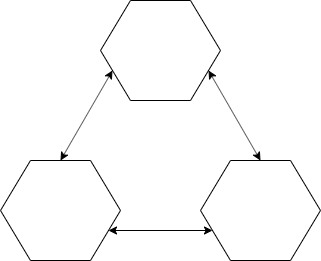

The diagram above was exported from draw.io. Its source (the exported page's mxGraphModel, read from the mxfile embedded in the PNG):
<mxGraphModel dx="1422" dy="926" grid="1" gridSize="10" guides="1" tooltips="1" connect="1" arrows="1" fold="1" page="1" pageScale="1" pageWidth="850" pageHeight="1100" math="0" shadow="0">
  <root>
    <mxCell id="0" />
    <mxCell id="1" parent="0" />
    <mxCell id="tbQQCIvqomWLNpRUNT8L-4" value="" style="endArrow=classic;startArrow=classic;html=1;entryX=0;entryY=0.75;entryDx=0;entryDy=0;exitX=0.5;exitY=0;exitDx=0;exitDy=0;" edge="1" parent="1" source="tbQQCIvqomWLNpRUNT8L-9" target="tbQQCIvqomWLNpRUNT8L-8">
      <mxGeometry width="50" height="50" relative="1" as="geometry">
        <mxPoint x="320" y="520" as="sourcePoint" />
        <mxPoint x="400" y="440" as="targetPoint" />
      </mxGeometry>
    </mxCell>
    <mxCell id="tbQQCIvqomWLNpRUNT8L-8" value="" style="shape=hexagon;perimeter=hexagonPerimeter2;whiteSpace=wrap;html=1;" vertex="1" parent="1">
      <mxGeometry x="380" y="40" width="120" height="100" as="geometry" />
    </mxCell>
    <mxCell id="tbQQCIvqomWLNpRUNT8L-9" value="" style="shape=hexagon;perimeter=hexagonPerimeter2;whiteSpace=wrap;html=1;" vertex="1" parent="1">
      <mxGeometry x="280" y="200" width="120" height="100" as="geometry" />
    </mxCell>
    <mxCell id="tbQQCIvqomWLNpRUNT8L-10" value="" style="shape=hexagon;perimeter=hexagonPerimeter2;whiteSpace=wrap;html=1;" vertex="1" parent="1">
      <mxGeometry x="480" y="200" width="120" height="100" as="geometry" />
    </mxCell>
    <mxCell id="tbQQCIvqomWLNpRUNT8L-11" value="" style="endArrow=classic;startArrow=classic;html=1;entryX=0;entryY=0.75;entryDx=0;entryDy=0;exitX=1;exitY=0.75;exitDx=0;exitDy=0;" edge="1" parent="1" source="tbQQCIvqomWLNpRUNT8L-9" target="tbQQCIvqomWLNpRUNT8L-10">
      <mxGeometry width="50" height="50" relative="1" as="geometry">
        <mxPoint x="270" y="370" as="sourcePoint" />
        <mxPoint x="320" y="320" as="targetPoint" />
      </mxGeometry>
    </mxCell>
    <mxCell id="tbQQCIvqomWLNpRUNT8L-12" value="" style="endArrow=classic;startArrow=classic;html=1;entryX=0.5;entryY=0;entryDx=0;entryDy=0;exitX=1;exitY=0.75;exitDx=0;exitDy=0;" edge="1" parent="1" source="tbQQCIvqomWLNpRUNT8L-8" target="tbQQCIvqomWLNpRUNT8L-10">
      <mxGeometry width="50" height="50" relative="1" as="geometry">
        <mxPoint x="270" y="370" as="sourcePoint" />
        <mxPoint x="320" y="320" as="targetPoint" />
      </mxGeometry>
    </mxCell>
  </root>
</mxGraphModel>